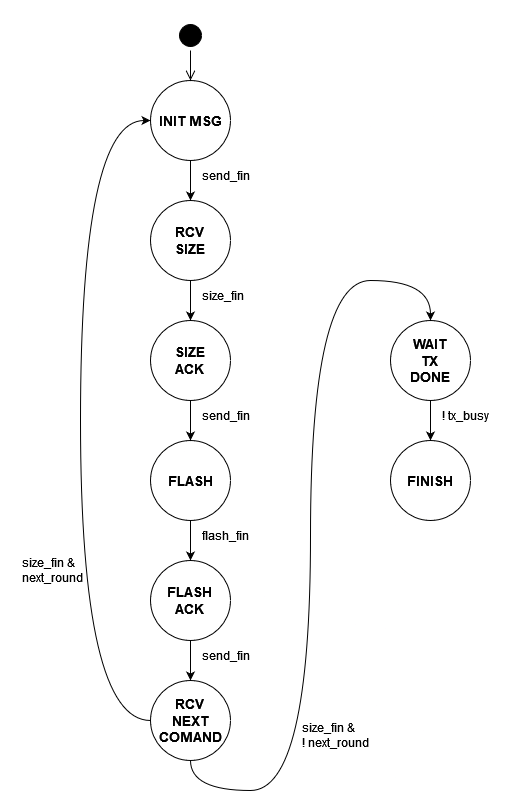

The diagram above was exported from draw.io. Its source (the exported page's mxGraphModel, read from the mxfile embedded in the PNG):
<mxGraphModel dx="1564" dy="1072" grid="1" gridSize="10" guides="1" tooltips="1" connect="1" arrows="1" fold="1" page="1" pageScale="1" pageWidth="827" pageHeight="1169" math="0" shadow="0">
  <root>
    <mxCell id="0" />
    <mxCell id="1" parent="0" />
    <mxCell id="2" value="" style="edgeStyle=orthogonalEdgeStyle;rounded=0;orthogonalLoop=1;jettySize=auto;html=1;" edge="1" source="3" target="12" parent="1">
      <mxGeometry relative="1" as="geometry" />
    </mxCell>
    <mxCell id="3" value="INIT MSG" style="ellipse;whiteSpace=wrap;html=1;aspect=fixed;fontStyle=1;fontSize=14;" vertex="1" parent="1">
      <mxGeometry x="320" y="80" width="80" height="80" as="geometry" />
    </mxCell>
    <mxCell id="4" value="" style="edgeStyle=orthogonalEdgeStyle;rounded=0;orthogonalLoop=1;jettySize=auto;html=1;" edge="1" source="5" target="7" parent="1">
      <mxGeometry relative="1" as="geometry" />
    </mxCell>
    <mxCell id="5" value="FLASH" style="ellipse;whiteSpace=wrap;html=1;aspect=fixed;fontStyle=1;fontSize=14;" vertex="1" parent="1">
      <mxGeometry x="320" y="440" width="80" height="80" as="geometry" />
    </mxCell>
    <mxCell id="6" value="" style="edgeStyle=orthogonalEdgeStyle;rounded=0;orthogonalLoop=1;jettySize=auto;html=1;" edge="1" source="7" target="25" parent="1">
      <mxGeometry relative="1" as="geometry" />
    </mxCell>
    <mxCell id="7" value="FLASH&lt;br&gt;ACK" style="ellipse;whiteSpace=wrap;html=1;aspect=fixed;fontStyle=1;fontSize=14;" vertex="1" parent="1">
      <mxGeometry x="320" y="560" width="80" height="80" as="geometry" />
    </mxCell>
    <mxCell id="8" value="" style="edgeStyle=orthogonalEdgeStyle;rounded=0;orthogonalLoop=1;jettySize=auto;html=1;" edge="1" source="9" target="10" parent="1">
      <mxGeometry relative="1" as="geometry" />
    </mxCell>
    <mxCell id="9" value="WAIT&lt;br&gt;TX&lt;br&gt;DONE" style="ellipse;whiteSpace=wrap;html=1;aspect=fixed;fontStyle=1;fontSize=14;" vertex="1" parent="1">
      <mxGeometry x="560" y="320" width="80" height="80" as="geometry" />
    </mxCell>
    <mxCell id="10" value="FINISH" style="ellipse;whiteSpace=wrap;html=1;aspect=fixed;fontStyle=1;fontSize=14;" vertex="1" parent="1">
      <mxGeometry x="560" y="440" width="80" height="80" as="geometry" />
    </mxCell>
    <mxCell id="11" value="" style="edgeStyle=orthogonalEdgeStyle;rounded=0;orthogonalLoop=1;jettySize=auto;html=1;" edge="1" source="12" target="14" parent="1">
      <mxGeometry relative="1" as="geometry" />
    </mxCell>
    <mxCell id="12" value="RCV&lt;br&gt;&lt;div&gt;SIZE&lt;/div&gt;" style="ellipse;whiteSpace=wrap;html=1;aspect=fixed;fontStyle=1;fontSize=14;" vertex="1" parent="1">
      <mxGeometry x="320" y="200" width="80" height="80" as="geometry" />
    </mxCell>
    <mxCell id="13" value="" style="edgeStyle=orthogonalEdgeStyle;rounded=0;orthogonalLoop=1;jettySize=auto;html=1;" edge="1" source="14" target="5" parent="1">
      <mxGeometry relative="1" as="geometry" />
    </mxCell>
    <mxCell id="14" value="SIZE&lt;br&gt;ACK" style="ellipse;whiteSpace=wrap;html=1;aspect=fixed;fontStyle=1;fontSize=14;" vertex="1" parent="1">
      <mxGeometry x="320" y="320" width="80" height="80" as="geometry" />
    </mxCell>
    <mxCell id="15" value="send_fin" style="text;html=1;strokeColor=none;fillColor=none;align=left;verticalAlign=middle;whiteSpace=wrap;rounded=0;" vertex="1" parent="1">
      <mxGeometry x="370" y="160" width="60" height="30" as="geometry" />
    </mxCell>
    <mxCell id="16" value="size_fin" style="text;html=1;strokeColor=none;fillColor=none;align=left;verticalAlign=middle;whiteSpace=wrap;rounded=0;" vertex="1" parent="1">
      <mxGeometry x="370" y="280" width="60" height="30" as="geometry" />
    </mxCell>
    <mxCell id="17" value="send_fin" style="text;html=1;strokeColor=none;fillColor=none;align=left;verticalAlign=middle;whiteSpace=wrap;rounded=0;" vertex="1" parent="1">
      <mxGeometry x="370" y="400" width="60" height="30" as="geometry" />
    </mxCell>
    <mxCell id="18" value="flash_fin" style="text;html=1;strokeColor=none;fillColor=none;align=left;verticalAlign=middle;whiteSpace=wrap;rounded=0;" vertex="1" parent="1">
      <mxGeometry x="370" y="520" width="60" height="30" as="geometry" />
    </mxCell>
    <mxCell id="19" value="send_fin" style="text;html=1;strokeColor=none;fillColor=none;align=left;verticalAlign=middle;whiteSpace=wrap;rounded=0;" vertex="1" parent="1">
      <mxGeometry x="370" y="640" width="60" height="30" as="geometry" />
    </mxCell>
    <mxCell id="20" value="" style="ellipse;html=1;shape=startState;fillColor=#000000;strokeColor=#000000;" vertex="1" parent="1">
      <mxGeometry x="345" y="20" width="30" height="30" as="geometry" />
    </mxCell>
    <mxCell id="21" value="" style="edgeStyle=orthogonalEdgeStyle;html=1;verticalAlign=bottom;endArrow=open;endSize=8;strokeColor=#000000;rounded=0;entryX=0.5;entryY=0;entryDx=0;entryDy=0;" edge="1" source="20" target="3" parent="1">
      <mxGeometry relative="1" as="geometry">
        <mxPoint x="245" y="560" as="targetPoint" />
      </mxGeometry>
    </mxCell>
    <mxCell id="22" value="! tx_busy" style="text;html=1;strokeColor=none;fillColor=none;align=left;verticalAlign=middle;whiteSpace=wrap;rounded=0;" vertex="1" parent="1">
      <mxGeometry x="610" y="400" width="60" height="30" as="geometry" />
    </mxCell>
    <mxCell id="23" style="edgeStyle=orthogonalEdgeStyle;rounded=0;orthogonalLoop=1;jettySize=auto;html=1;exitX=0.5;exitY=1;exitDx=0;exitDy=0;entryX=0.5;entryY=0;entryDx=0;entryDy=0;curved=1;" edge="1" source="25" target="9" parent="1">
      <mxGeometry relative="1" as="geometry">
        <Array as="points">
          <mxPoint x="360" y="790" />
          <mxPoint x="480" y="790" />
          <mxPoint x="480" y="280" />
          <mxPoint x="600" y="280" />
        </Array>
      </mxGeometry>
    </mxCell>
    <mxCell id="24" style="edgeStyle=orthogonalEdgeStyle;rounded=0;orthogonalLoop=1;jettySize=auto;html=1;exitX=0;exitY=0.5;exitDx=0;exitDy=0;entryX=0;entryY=0.5;entryDx=0;entryDy=0;curved=1;" edge="1" source="25" target="3" parent="1">
      <mxGeometry relative="1" as="geometry">
        <Array as="points">
          <mxPoint x="250" y="720" />
          <mxPoint x="250" y="120" />
        </Array>
      </mxGeometry>
    </mxCell>
    <mxCell id="25" value="RCV&lt;br&gt;NEXT&lt;br&gt;COMAND" style="ellipse;whiteSpace=wrap;html=1;aspect=fixed;fontStyle=1;fontSize=14;" vertex="1" parent="1">
      <mxGeometry x="320" y="680" width="80" height="80" as="geometry" />
    </mxCell>
    <mxCell id="26" value="size_fin &amp;amp; next_round" style="text;html=1;strokeColor=none;fillColor=none;align=left;verticalAlign=middle;whiteSpace=wrap;rounded=0;" vertex="1" parent="1">
      <mxGeometry x="190" y="555" width="60" height="30" as="geometry" />
    </mxCell>
    <mxCell id="27" value="size_fin &amp;amp;&lt;br&gt;! next_round" style="text;html=1;strokeColor=none;fillColor=none;align=left;verticalAlign=middle;whiteSpace=wrap;rounded=0;" vertex="1" parent="1">
      <mxGeometry x="470" y="720" width="70" height="30" as="geometry" />
    </mxCell>
  </root>
</mxGraphModel>